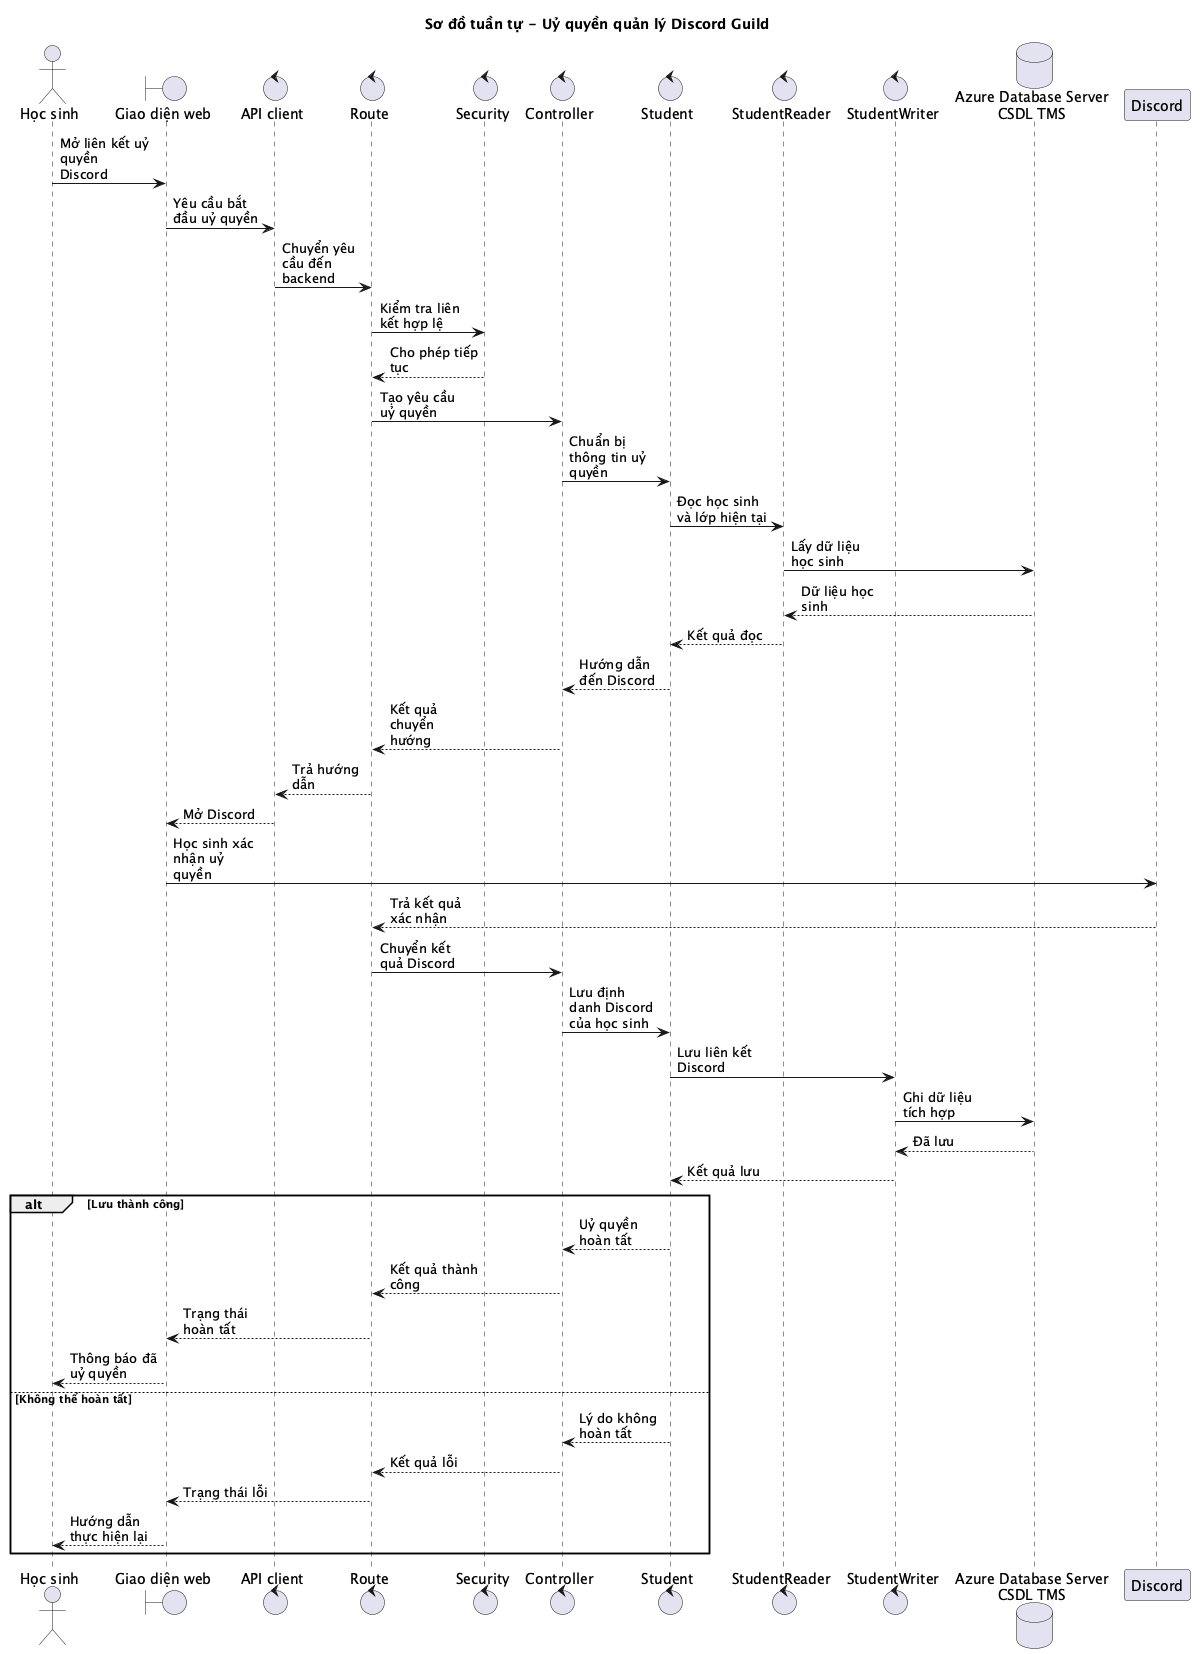

The diagram above was rendered by PlantUML. Its source (embedded in the PNG):
@startuml
title Sơ đồ tuần tự - Uỷ quyền quản lý Discord Guild
skinparam shadowing false
skinparam maxMessageSize 90

actor "Học sinh" as StudentActor
boundary "Giao diện web" as Web
control "API client" as ApiClient
control "Route" as Route
control "Security" as Security
control "Controller" as Controller
control "Student" as Student
control "StudentReader" as StudentReader
control "StudentWriter" as StudentWriter
database "Azure Database Server\nCSDL TMS" as DB
participant "Discord" as Discord

StudentActor -> Web : Mở liên kết uỷ quyền Discord
Web -> ApiClient : Yêu cầu bắt đầu uỷ quyền
ApiClient -> Route : Chuyển yêu cầu đến backend
Route -> Security : Kiểm tra liên kết hợp lệ
Security --> Route : Cho phép tiếp tục
Route -> Controller : Tạo yêu cầu uỷ quyền
Controller -> Student : Chuẩn bị thông tin uỷ quyền
Student -> StudentReader : Đọc học sinh và lớp hiện tại
StudentReader -> DB : Lấy dữ liệu học sinh
DB --> StudentReader : Dữ liệu học sinh
StudentReader --> Student : Kết quả đọc
Student --> Controller : Hướng dẫn đến Discord
Controller --> Route : Kết quả chuyển hướng
Route --> ApiClient : Trả hướng dẫn
ApiClient --> Web : Mở Discord
Web -> Discord : Học sinh xác nhận uỷ quyền
Discord --> Route : Trả kết quả xác nhận
Route -> Controller : Chuyển kết quả Discord
Controller -> Student : Lưu định danh Discord của học sinh
Student -> StudentWriter : Lưu liên kết Discord
StudentWriter -> DB : Ghi dữ liệu tích hợp
DB --> StudentWriter : Đã lưu
StudentWriter --> Student : Kết quả lưu

alt Lưu thành công
  Student --> Controller : Uỷ quyền hoàn tất
  Controller --> Route : Kết quả thành công
  Route --> Web : Trạng thái hoàn tất
  Web --> StudentActor : Thông báo đã uỷ quyền
else Không thể hoàn tất
  Student --> Controller : Lý do không hoàn tất
  Controller --> Route : Kết quả lỗi
  Route --> Web : Trạng thái lỗi
  Web --> StudentActor : Hướng dẫn thực hiện lại
end
@enduml